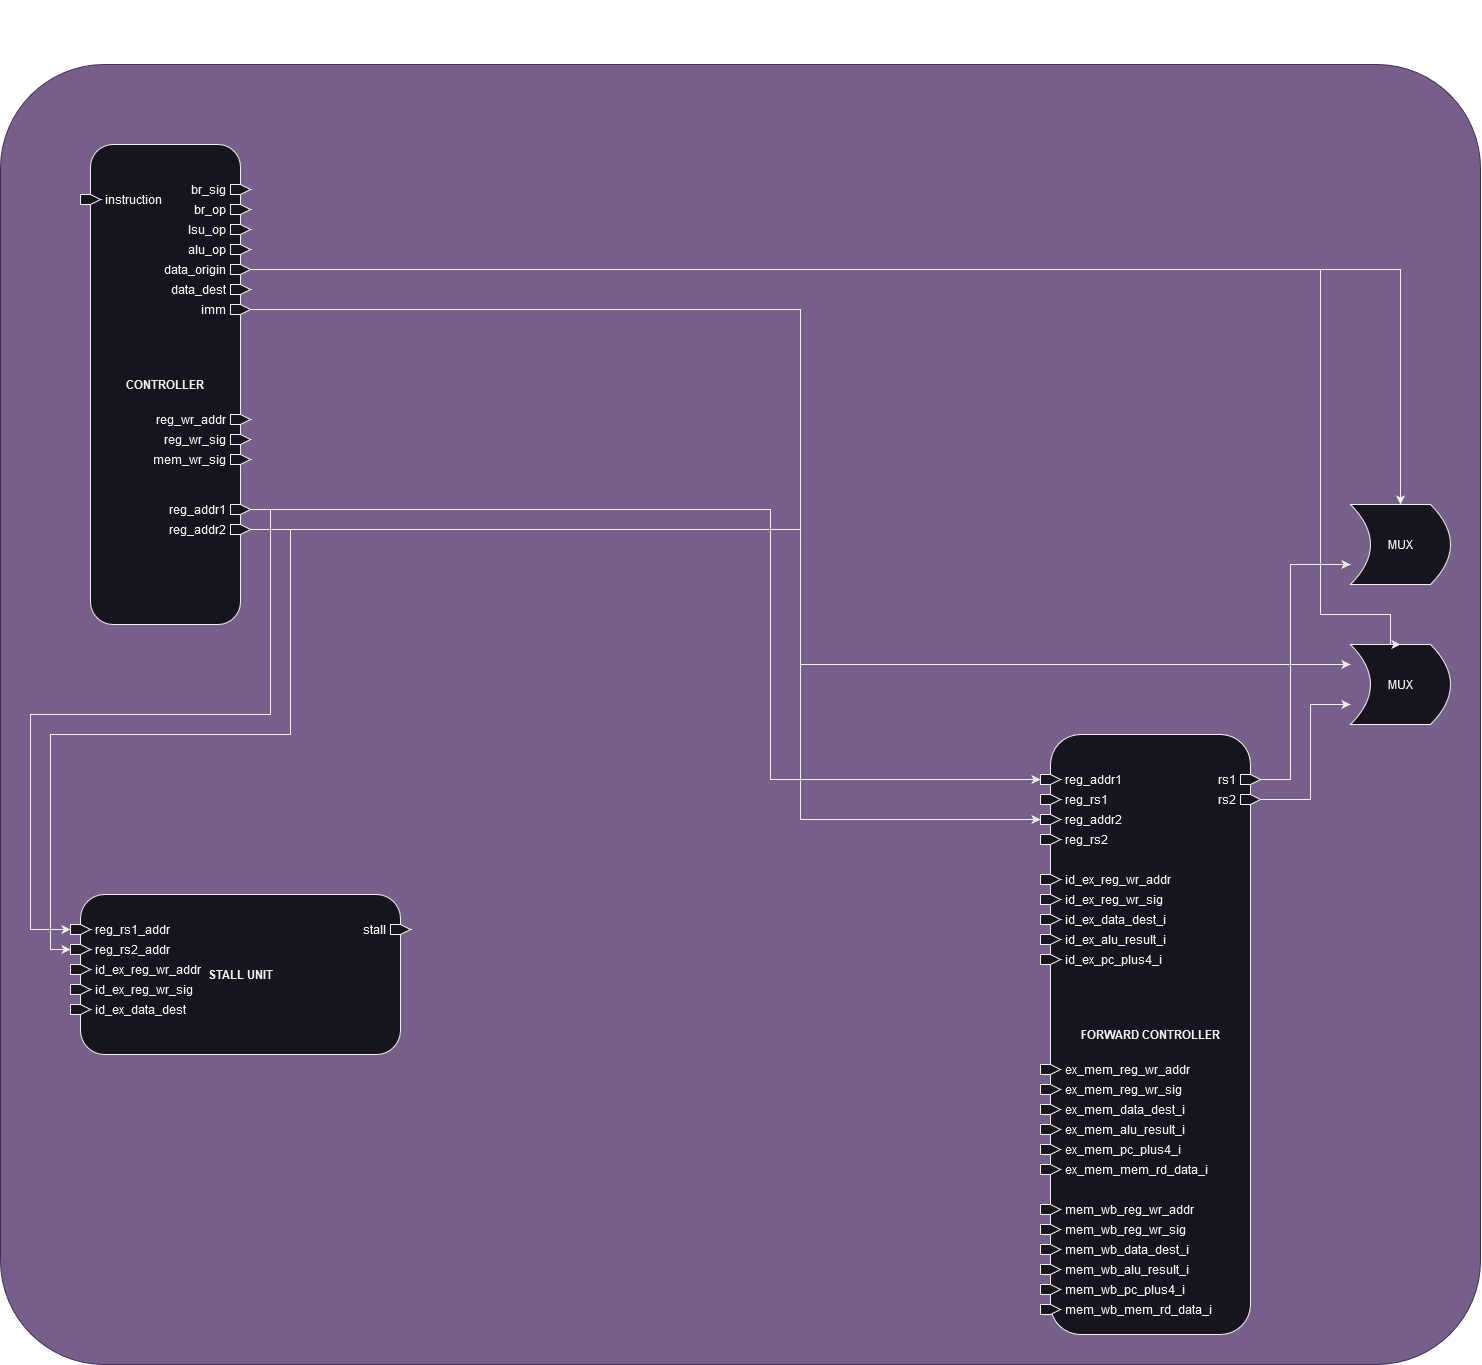

The diagram above was exported from draw.io. Its source (the exported page's mxGraphModel, read from the mxfile embedded in the PNG):
<mxGraphModel dx="3053" dy="2783" grid="1" gridSize="10" guides="1" tooltips="1" connect="1" arrows="1" fold="1" page="1" pageScale="1" pageWidth="850" pageHeight="1100" math="0" shadow="0">
  <root>
    <mxCell id="0" />
    <mxCell id="1" parent="0" />
    <mxCell id="2" value="&lt;h1&gt;DECODE STAGE&lt;/h1&gt;" style="rounded=1;whiteSpace=wrap;html=1;labelPosition=center;verticalLabelPosition=top;align=center;verticalAlign=bottom;arcSize=8;fillColor=#76608a;fontColor=#ffffff;strokeColor=#432D57;" parent="1" vertex="1">
      <mxGeometry x="510" y="-510" width="1480" height="1300" as="geometry" />
    </mxCell>
    <mxCell id="3" value="" style="group" parent="1" vertex="1" connectable="0">
      <mxGeometry x="590" y="-430" width="170" height="490" as="geometry" />
    </mxCell>
    <mxCell id="4" value="&lt;b&gt;CONTROLLER&lt;/b&gt;" style="rounded=1;whiteSpace=wrap;html=1;movable=1;resizable=1;rotatable=1;deletable=1;editable=1;locked=0;connectable=1;" parent="3" vertex="1">
      <mxGeometry x="10" width="150" height="480" as="geometry" />
    </mxCell>
    <mxCell id="5" value="br_sig" style="html=1;shadow=0;dashed=0;align=right;verticalAlign=middle;shape=mxgraph.arrows2.arrow;dy=0;dx=10;notch=0;labelPosition=left;verticalLabelPosition=middle;spacing=5;movable=1;resizable=1;rotatable=1;deletable=1;editable=1;locked=0;connectable=1;" parent="3" vertex="1">
      <mxGeometry x="150" y="40" width="20" height="10" as="geometry" />
    </mxCell>
    <mxCell id="6" value="&lt;div&gt;br_op&lt;/div&gt;" style="html=1;shadow=0;dashed=0;align=right;verticalAlign=middle;shape=mxgraph.arrows2.arrow;dy=0;dx=10;notch=0;labelPosition=left;verticalLabelPosition=middle;spacing=5;movable=1;resizable=1;rotatable=1;deletable=1;editable=1;locked=0;connectable=1;" parent="3" vertex="1">
      <mxGeometry x="150" y="60" width="20" height="10" as="geometry" />
    </mxCell>
    <mxCell id="7" value="lsu_op" style="html=1;shadow=0;dashed=0;align=right;verticalAlign=middle;shape=mxgraph.arrows2.arrow;dy=0;dx=10;notch=0;labelPosition=left;verticalLabelPosition=middle;spacing=5;movable=1;resizable=1;rotatable=1;deletable=1;editable=1;locked=0;connectable=1;" parent="3" vertex="1">
      <mxGeometry x="150" y="80" width="20" height="10" as="geometry" />
    </mxCell>
    <mxCell id="8" value="&lt;div&gt;alu_op&lt;/div&gt;" style="html=1;shadow=0;dashed=0;align=right;verticalAlign=middle;shape=mxgraph.arrows2.arrow;dy=0;dx=10;notch=0;labelPosition=left;verticalLabelPosition=middle;spacing=5;movable=1;resizable=1;rotatable=1;deletable=1;editable=1;locked=0;connectable=1;" parent="3" vertex="1">
      <mxGeometry x="150" y="100" width="20" height="10" as="geometry" />
    </mxCell>
    <mxCell id="9" value="&lt;div&gt;data_origin&lt;/div&gt;" style="html=1;shadow=0;dashed=0;align=right;verticalAlign=middle;shape=mxgraph.arrows2.arrow;dy=0;dx=10;notch=0;labelPosition=left;verticalLabelPosition=middle;spacing=5;movable=1;resizable=1;rotatable=1;deletable=1;editable=1;locked=0;connectable=1;" parent="3" vertex="1">
      <mxGeometry x="150" y="120" width="20" height="10" as="geometry" />
    </mxCell>
    <mxCell id="10" value="data_dest" style="html=1;shadow=0;dashed=0;align=right;verticalAlign=middle;shape=mxgraph.arrows2.arrow;dy=0;dx=10;notch=0;labelPosition=left;verticalLabelPosition=middle;spacing=5;movable=1;resizable=1;rotatable=1;deletable=1;editable=1;locked=0;connectable=1;" parent="3" vertex="1">
      <mxGeometry x="150" y="140" width="20" height="10" as="geometry" />
    </mxCell>
    <mxCell id="11" value="imm" style="html=1;shadow=0;dashed=0;align=right;verticalAlign=middle;shape=mxgraph.arrows2.arrow;dy=0;dx=10;notch=0;labelPosition=left;verticalLabelPosition=middle;spacing=5;movable=1;resizable=1;rotatable=1;deletable=1;editable=1;locked=0;connectable=1;" parent="3" vertex="1">
      <mxGeometry x="150" y="160" width="20" height="10" as="geometry" />
    </mxCell>
    <mxCell id="12" value="reg_addr1" style="html=1;shadow=0;dashed=0;align=right;verticalAlign=middle;shape=mxgraph.arrows2.arrow;dy=0;dx=10;notch=0;labelPosition=left;verticalLabelPosition=middle;spacing=5;movable=1;resizable=1;rotatable=1;deletable=1;editable=1;locked=0;connectable=1;" parent="3" vertex="1">
      <mxGeometry x="150" y="360" width="20" height="10" as="geometry" />
    </mxCell>
    <mxCell id="13" value="reg_addr2" style="html=1;shadow=0;dashed=0;align=right;verticalAlign=middle;shape=mxgraph.arrows2.arrow;dy=0;dx=10;notch=0;labelPosition=left;verticalLabelPosition=middle;spacing=5;movable=1;resizable=1;rotatable=1;deletable=1;editable=1;locked=0;connectable=1;" parent="3" vertex="1">
      <mxGeometry x="150" y="380" width="20" height="10" as="geometry" />
    </mxCell>
    <mxCell id="14" value="reg_wr_addr" style="html=1;shadow=0;dashed=0;align=right;verticalAlign=middle;shape=mxgraph.arrows2.arrow;dy=0;dx=10;notch=0;labelPosition=left;verticalLabelPosition=middle;spacing=5;movable=1;resizable=1;rotatable=1;deletable=1;editable=1;locked=0;connectable=1;" parent="3" vertex="1">
      <mxGeometry x="150" y="270" width="20" height="10" as="geometry" />
    </mxCell>
    <mxCell id="15" value="&lt;div&gt;reg_wr_sig&lt;/div&gt;" style="html=1;shadow=0;dashed=0;align=right;verticalAlign=middle;shape=mxgraph.arrows2.arrow;dy=0;dx=10;notch=0;labelPosition=left;verticalLabelPosition=middle;spacing=5;movable=1;resizable=1;rotatable=1;deletable=1;editable=1;locked=0;connectable=1;" parent="3" vertex="1">
      <mxGeometry x="150" y="290" width="20" height="10" as="geometry" />
    </mxCell>
    <mxCell id="16" value="mem_wr_sig" style="html=1;shadow=0;dashed=0;align=right;verticalAlign=middle;shape=mxgraph.arrows2.arrow;dy=0;dx=10;notch=0;labelPosition=left;verticalLabelPosition=middle;spacing=5;direction=east;movable=1;resizable=1;rotatable=1;deletable=1;editable=1;locked=0;connectable=1;" parent="3" vertex="1">
      <mxGeometry x="150" y="310" width="20" height="10" as="geometry" />
    </mxCell>
    <mxCell id="17" value="instruction" style="html=1;shadow=0;dashed=0;align=left;verticalAlign=middle;shape=mxgraph.arrows2.arrow;dy=0;dx=10;notch=0;labelPosition=right;verticalLabelPosition=middle;spacing=5;movable=1;resizable=1;rotatable=1;deletable=1;editable=1;locked=0;connectable=1;" parent="3" vertex="1">
      <mxGeometry y="50" width="20" height="10" as="geometry" />
    </mxCell>
    <mxCell id="18" style="edgeStyle=orthogonalEdgeStyle;rounded=0;orthogonalLoop=1;jettySize=auto;html=1;entryX=0;entryY=0.5;entryDx=0;entryDy=0;entryPerimeter=0;" parent="1" source="12" target="30" edge="1">
      <mxGeometry relative="1" as="geometry">
        <Array as="points">
          <mxPoint x="1280" y="-65" />
          <mxPoint x="1280" y="205" />
        </Array>
      </mxGeometry>
    </mxCell>
    <mxCell id="19" style="edgeStyle=orthogonalEdgeStyle;rounded=0;orthogonalLoop=1;jettySize=auto;html=1;entryX=0;entryY=0.5;entryDx=0;entryDy=0;entryPerimeter=0;" parent="1" source="13" target="32" edge="1">
      <mxGeometry relative="1" as="geometry">
        <Array as="points">
          <mxPoint x="1310" y="-45" />
          <mxPoint x="1310" y="245" />
        </Array>
      </mxGeometry>
    </mxCell>
    <mxCell id="20" style="edgeStyle=orthogonalEdgeStyle;rounded=0;orthogonalLoop=1;jettySize=auto;html=1;entryX=0;entryY=0.5;entryDx=0;entryDy=0;entryPerimeter=0;" parent="1" source="12" target="54" edge="1">
      <mxGeometry relative="1" as="geometry">
        <Array as="points">
          <mxPoint x="780" y="-65" />
          <mxPoint x="780" y="140" />
          <mxPoint x="540" y="140" />
          <mxPoint x="540" y="355" />
        </Array>
      </mxGeometry>
    </mxCell>
    <mxCell id="21" style="edgeStyle=orthogonalEdgeStyle;rounded=0;orthogonalLoop=1;jettySize=auto;html=1;entryX=0;entryY=0.5;entryDx=0;entryDy=0;entryPerimeter=0;" parent="1" source="13" target="55" edge="1">
      <mxGeometry relative="1" as="geometry">
        <Array as="points">
          <mxPoint x="800" y="-45" />
          <mxPoint x="800" y="160" />
          <mxPoint x="560" y="160" />
        </Array>
      </mxGeometry>
    </mxCell>
    <mxCell id="22" value="MUX" style="shape=dataStorage;whiteSpace=wrap;html=1;fixedSize=1;direction=west;" parent="1" vertex="1">
      <mxGeometry x="1860" y="-70" width="100" height="80" as="geometry" />
    </mxCell>
    <mxCell id="23" value="MUX" style="shape=dataStorage;whiteSpace=wrap;html=1;fixedSize=1;direction=west;" parent="1" vertex="1">
      <mxGeometry x="1860" y="70" width="100" height="80" as="geometry" />
    </mxCell>
    <mxCell id="24" style="edgeStyle=orthogonalEdgeStyle;rounded=0;orthogonalLoop=1;jettySize=auto;html=1;entryX=1;entryY=0.25;entryDx=0;entryDy=0;" parent="1" source="51" target="22" edge="1">
      <mxGeometry relative="1" as="geometry">
        <Array as="points">
          <mxPoint x="1800" y="205" />
          <mxPoint x="1800" y="-10" />
        </Array>
      </mxGeometry>
    </mxCell>
    <mxCell id="25" style="edgeStyle=orthogonalEdgeStyle;rounded=0;orthogonalLoop=1;jettySize=auto;html=1;entryX=1;entryY=0.25;entryDx=0;entryDy=0;" parent="1" source="52" target="23" edge="1">
      <mxGeometry relative="1" as="geometry">
        <Array as="points">
          <mxPoint x="1820" y="225" />
          <mxPoint x="1820" y="130" />
        </Array>
      </mxGeometry>
    </mxCell>
    <mxCell id="26" style="edgeStyle=orthogonalEdgeStyle;rounded=0;orthogonalLoop=1;jettySize=auto;html=1;entryX=1;entryY=0.75;entryDx=0;entryDy=0;" parent="1" source="11" target="23" edge="1">
      <mxGeometry relative="1" as="geometry" />
    </mxCell>
    <mxCell id="27" style="edgeStyle=orthogonalEdgeStyle;rounded=0;orthogonalLoop=1;jettySize=auto;html=1;entryX=0.5;entryY=1;entryDx=0;entryDy=0;" parent="1" source="9" target="22" edge="1">
      <mxGeometry relative="1" as="geometry" />
    </mxCell>
    <mxCell id="28" style="edgeStyle=orthogonalEdgeStyle;rounded=0;orthogonalLoop=1;jettySize=auto;html=1;entryX=0.5;entryY=1;entryDx=0;entryDy=0;" parent="1" source="9" target="23" edge="1">
      <mxGeometry relative="1" as="geometry">
        <Array as="points">
          <mxPoint x="1830" y="-305" />
          <mxPoint x="1830" y="40" />
          <mxPoint x="1900" y="40" />
          <mxPoint x="1900" y="70" />
        </Array>
      </mxGeometry>
    </mxCell>
    <mxCell id="29" value="&lt;b&gt;FORWARD CONTROLLER&lt;/b&gt;" style="rounded=1;whiteSpace=wrap;html=1;movable=1;resizable=1;rotatable=1;deletable=1;editable=1;locked=0;connectable=1;glass=0;shadow=0;" parent="1" vertex="1">
      <mxGeometry x="1560" y="160" width="200" height="600" as="geometry" />
    </mxCell>
    <mxCell id="30" value="&lt;div&gt;reg_addr1&lt;/div&gt;" style="html=1;shadow=0;dashed=0;align=left;verticalAlign=middle;shape=mxgraph.arrows2.arrow;dy=0;dx=10;notch=0;labelPosition=right;verticalLabelPosition=middle;spacing=5;movable=1;resizable=1;rotatable=1;deletable=1;editable=1;locked=0;connectable=1;" parent="1" vertex="1">
      <mxGeometry x="1550" y="200" width="20" height="10" as="geometry" />
    </mxCell>
    <mxCell id="31" value="&lt;div&gt;reg_rs1&lt;/div&gt;" style="html=1;shadow=0;dashed=0;align=left;verticalAlign=middle;shape=mxgraph.arrows2.arrow;dy=0;dx=10;notch=0;labelPosition=right;verticalLabelPosition=middle;spacing=5;movable=1;resizable=1;rotatable=1;deletable=1;editable=1;locked=0;connectable=1;" parent="1" vertex="1">
      <mxGeometry x="1550" y="220" width="20" height="10" as="geometry" />
    </mxCell>
    <mxCell id="32" value="reg_addr2" style="html=1;shadow=0;dashed=0;align=left;verticalAlign=middle;shape=mxgraph.arrows2.arrow;dy=0;dx=10;notch=0;labelPosition=right;verticalLabelPosition=middle;spacing=5;movable=1;resizable=1;rotatable=1;deletable=1;editable=1;locked=0;connectable=1;" parent="1" vertex="1">
      <mxGeometry x="1550" y="240" width="20" height="10" as="geometry" />
    </mxCell>
    <mxCell id="33" value="reg_rs2" style="html=1;shadow=0;dashed=0;align=left;verticalAlign=middle;shape=mxgraph.arrows2.arrow;dy=0;dx=10;notch=0;labelPosition=right;verticalLabelPosition=middle;spacing=5;movable=1;resizable=1;rotatable=1;deletable=1;editable=1;locked=0;connectable=1;" parent="1" vertex="1">
      <mxGeometry x="1550" y="260" width="20" height="10" as="geometry" />
    </mxCell>
    <mxCell id="34" value="id_ex_reg_wr_addr" style="html=1;shadow=0;dashed=0;align=left;verticalAlign=middle;shape=mxgraph.arrows2.arrow;dy=0;dx=10;notch=0;labelPosition=right;verticalLabelPosition=middle;spacing=5;movable=1;resizable=1;rotatable=1;deletable=1;editable=1;locked=0;connectable=1;" parent="1" vertex="1">
      <mxGeometry x="1550" y="300" width="20" height="10" as="geometry" />
    </mxCell>
    <mxCell id="35" value="id_ex_reg_wr_sig" style="html=1;shadow=0;dashed=0;align=left;verticalAlign=middle;shape=mxgraph.arrows2.arrow;dy=0;dx=10;notch=0;labelPosition=right;verticalLabelPosition=middle;spacing=5;movable=1;resizable=1;rotatable=1;deletable=1;editable=1;locked=0;connectable=1;" parent="1" vertex="1">
      <mxGeometry x="1550" y="320" width="20" height="10" as="geometry" />
    </mxCell>
    <mxCell id="36" value="id_ex_data_dest_i" style="html=1;shadow=0;dashed=0;align=left;verticalAlign=middle;shape=mxgraph.arrows2.arrow;dy=0;dx=10;notch=0;labelPosition=right;verticalLabelPosition=middle;spacing=5;movable=1;resizable=1;rotatable=1;deletable=1;editable=1;locked=0;connectable=1;" parent="1" vertex="1">
      <mxGeometry x="1550" y="340" width="20" height="10" as="geometry" />
    </mxCell>
    <mxCell id="37" value="id_ex_alu_result_i" style="html=1;shadow=0;dashed=0;align=left;verticalAlign=middle;shape=mxgraph.arrows2.arrow;dy=0;dx=10;notch=0;labelPosition=right;verticalLabelPosition=middle;spacing=5;movable=1;resizable=1;rotatable=1;deletable=1;editable=1;locked=0;connectable=1;" parent="1" vertex="1">
      <mxGeometry x="1550" y="360" width="20" height="10" as="geometry" />
    </mxCell>
    <mxCell id="38" value="id_ex_pc_plus4_i" style="html=1;shadow=0;dashed=0;align=left;verticalAlign=middle;shape=mxgraph.arrows2.arrow;dy=0;dx=10;notch=0;labelPosition=right;verticalLabelPosition=middle;spacing=5;movable=1;resizable=1;rotatable=1;deletable=1;editable=1;locked=0;connectable=1;" parent="1" vertex="1">
      <mxGeometry x="1550" y="380" width="20" height="10" as="geometry" />
    </mxCell>
    <mxCell id="39" value="ex_mem_reg_wr_addr" style="html=1;shadow=0;dashed=0;align=left;verticalAlign=middle;shape=mxgraph.arrows2.arrow;dy=0;dx=10;notch=0;labelPosition=right;verticalLabelPosition=middle;spacing=5;movable=1;resizable=1;rotatable=1;deletable=1;editable=1;locked=0;connectable=1;" parent="1" vertex="1">
      <mxGeometry x="1550" y="490" width="20" height="10" as="geometry" />
    </mxCell>
    <mxCell id="40" value="ex_mem_reg_wr_sig" style="html=1;shadow=0;dashed=0;align=left;verticalAlign=middle;shape=mxgraph.arrows2.arrow;dy=0;dx=10;notch=0;labelPosition=right;verticalLabelPosition=middle;spacing=5;movable=1;resizable=1;rotatable=1;deletable=1;editable=1;locked=0;connectable=1;" parent="1" vertex="1">
      <mxGeometry x="1550" y="510" width="20" height="10" as="geometry" />
    </mxCell>
    <mxCell id="41" value="ex_mem_data_dest_i" style="html=1;shadow=0;dashed=0;align=left;verticalAlign=middle;shape=mxgraph.arrows2.arrow;dy=0;dx=10;notch=0;labelPosition=right;verticalLabelPosition=middle;spacing=5;movable=1;resizable=1;rotatable=1;deletable=1;editable=1;locked=0;connectable=1;" parent="1" vertex="1">
      <mxGeometry x="1550" y="530" width="20" height="10" as="geometry" />
    </mxCell>
    <mxCell id="42" value="ex_mem_alu_result_i" style="html=1;shadow=0;dashed=0;align=left;verticalAlign=middle;shape=mxgraph.arrows2.arrow;dy=0;dx=10;notch=0;labelPosition=right;verticalLabelPosition=middle;spacing=5;movable=1;resizable=1;rotatable=1;deletable=1;editable=1;locked=0;connectable=1;" parent="1" vertex="1">
      <mxGeometry x="1550" y="550" width="20" height="10" as="geometry" />
    </mxCell>
    <mxCell id="43" value="ex_mem_pc_plus4_i" style="html=1;shadow=0;dashed=0;align=left;verticalAlign=middle;shape=mxgraph.arrows2.arrow;dy=0;dx=10;notch=0;labelPosition=right;verticalLabelPosition=middle;spacing=5;movable=1;resizable=1;rotatable=1;deletable=1;editable=1;locked=0;connectable=1;" parent="1" vertex="1">
      <mxGeometry x="1550" y="570" width="20" height="10" as="geometry" />
    </mxCell>
    <mxCell id="44" value="ex_mem_mem_rd_data_i" style="html=1;shadow=0;dashed=0;align=left;verticalAlign=middle;shape=mxgraph.arrows2.arrow;dy=0;dx=10;notch=0;labelPosition=right;verticalLabelPosition=middle;spacing=5;movable=1;resizable=1;rotatable=1;deletable=1;editable=1;locked=0;connectable=1;" parent="1" vertex="1">
      <mxGeometry x="1550" y="590" width="20" height="10" as="geometry" />
    </mxCell>
    <mxCell id="45" value="mem_wb_reg_wr_addr" style="html=1;shadow=0;dashed=0;align=left;verticalAlign=middle;shape=mxgraph.arrows2.arrow;dy=0;dx=10;notch=0;labelPosition=right;verticalLabelPosition=middle;spacing=5;movable=1;resizable=1;rotatable=1;deletable=1;editable=1;locked=0;connectable=1;" parent="1" vertex="1">
      <mxGeometry x="1550" y="630" width="20" height="10" as="geometry" />
    </mxCell>
    <mxCell id="46" value="mem_wb_reg_wr_sig" style="html=1;shadow=0;dashed=0;align=left;verticalAlign=middle;shape=mxgraph.arrows2.arrow;dy=0;dx=10;notch=0;labelPosition=right;verticalLabelPosition=middle;spacing=5;movable=1;resizable=1;rotatable=1;deletable=1;editable=1;locked=0;connectable=1;" parent="1" vertex="1">
      <mxGeometry x="1550" y="650" width="20" height="10" as="geometry" />
    </mxCell>
    <mxCell id="47" value="mem_wb_data_dest_i" style="html=1;shadow=0;dashed=0;align=left;verticalAlign=middle;shape=mxgraph.arrows2.arrow;dy=0;dx=10;notch=0;labelPosition=right;verticalLabelPosition=middle;spacing=5;movable=1;resizable=1;rotatable=1;deletable=1;editable=1;locked=0;connectable=1;" parent="1" vertex="1">
      <mxGeometry x="1550" y="670" width="20" height="10" as="geometry" />
    </mxCell>
    <mxCell id="48" value="mem_wb_alu_result_i" style="html=1;shadow=0;dashed=0;align=left;verticalAlign=middle;shape=mxgraph.arrows2.arrow;dy=0;dx=10;notch=0;labelPosition=right;verticalLabelPosition=middle;spacing=5;movable=1;resizable=1;rotatable=1;deletable=1;editable=1;locked=0;connectable=1;" parent="1" vertex="1">
      <mxGeometry x="1550" y="690" width="20" height="10" as="geometry" />
    </mxCell>
    <mxCell id="49" value="mem_wb_pc_plus4_i" style="html=1;shadow=0;dashed=0;align=left;verticalAlign=middle;shape=mxgraph.arrows2.arrow;dy=0;dx=10;notch=0;labelPosition=right;verticalLabelPosition=middle;spacing=5;movable=1;resizable=1;rotatable=1;deletable=1;editable=1;locked=0;connectable=1;" parent="1" vertex="1">
      <mxGeometry x="1550" y="710" width="20" height="10" as="geometry" />
    </mxCell>
    <mxCell id="50" value="mem_wb_mem_rd_data_i" style="html=1;shadow=0;dashed=0;align=left;verticalAlign=middle;shape=mxgraph.arrows2.arrow;dy=0;dx=10;notch=0;labelPosition=right;verticalLabelPosition=middle;spacing=5;movable=1;resizable=1;rotatable=1;deletable=1;editable=1;locked=0;connectable=1;" parent="1" vertex="1">
      <mxGeometry x="1550" y="730" width="20" height="10" as="geometry" />
    </mxCell>
    <mxCell id="51" value="&lt;div&gt;rs1&lt;/div&gt;" style="html=1;shadow=0;dashed=0;align=right;verticalAlign=middle;shape=mxgraph.arrows2.arrow;dy=0;dx=10;notch=0;labelPosition=left;verticalLabelPosition=middle;spacing=5;movable=1;resizable=1;rotatable=1;deletable=1;editable=1;locked=0;connectable=1;" parent="1" vertex="1">
      <mxGeometry x="1750" y="200" width="20" height="10" as="geometry" />
    </mxCell>
    <mxCell id="52" value="&lt;div&gt;rs2&lt;/div&gt;" style="html=1;shadow=0;dashed=0;align=right;verticalAlign=middle;shape=mxgraph.arrows2.arrow;dy=0;dx=10;notch=0;labelPosition=left;verticalLabelPosition=middle;spacing=5;movable=1;resizable=1;rotatable=1;deletable=1;editable=1;locked=0;connectable=1;" parent="1" vertex="1">
      <mxGeometry x="1750" y="220" width="20" height="10" as="geometry" />
    </mxCell>
    <mxCell id="53" value="&lt;b&gt;&lt;font style=&quot;font-size: 12px;&quot;&gt;STALL UNIT&lt;/font&gt;&lt;/b&gt;" style="rounded=1;whiteSpace=wrap;html=1;" parent="1" vertex="1">
      <mxGeometry x="590" y="320" width="320" height="160" as="geometry" />
    </mxCell>
    <mxCell id="54" value="reg_rs1_addr" style="html=1;shadow=0;dashed=0;align=left;verticalAlign=middle;shape=mxgraph.arrows2.arrow;dy=0;dx=10;notch=0;labelPosition=right;verticalLabelPosition=middle;spacing=5;movable=1;resizable=1;rotatable=1;deletable=1;editable=1;locked=0;connectable=1;" parent="1" vertex="1">
      <mxGeometry x="580" y="350" width="20" height="10" as="geometry" />
    </mxCell>
    <mxCell id="55" value="reg_rs2_addr" style="html=1;shadow=0;dashed=0;align=left;verticalAlign=middle;shape=mxgraph.arrows2.arrow;dy=0;dx=10;notch=0;labelPosition=right;verticalLabelPosition=middle;spacing=5;movable=1;resizable=1;rotatable=1;deletable=1;editable=1;locked=0;connectable=1;" parent="1" vertex="1">
      <mxGeometry x="580" y="370" width="20" height="10" as="geometry" />
    </mxCell>
    <mxCell id="56" value="id_ex_reg_wr_addr" style="html=1;shadow=0;dashed=0;align=left;verticalAlign=middle;shape=mxgraph.arrows2.arrow;dy=0;dx=10;notch=0;labelPosition=right;verticalLabelPosition=middle;spacing=5;movable=1;resizable=1;rotatable=1;deletable=1;editable=1;locked=0;connectable=1;" parent="1" vertex="1">
      <mxGeometry x="580" y="390" width="20" height="10" as="geometry" />
    </mxCell>
    <mxCell id="57" value="id_ex_reg_wr_sig" style="html=1;shadow=0;dashed=0;align=left;verticalAlign=middle;shape=mxgraph.arrows2.arrow;dy=0;dx=10;notch=0;labelPosition=right;verticalLabelPosition=middle;spacing=5;movable=1;resizable=1;rotatable=1;deletable=1;editable=1;locked=0;connectable=1;" parent="1" vertex="1">
      <mxGeometry x="580" y="410" width="20" height="10" as="geometry" />
    </mxCell>
    <mxCell id="58" value="id_ex_data_dest" style="html=1;shadow=0;dashed=0;align=left;verticalAlign=middle;shape=mxgraph.arrows2.arrow;dy=0;dx=10;notch=0;labelPosition=right;verticalLabelPosition=middle;spacing=5;movable=1;resizable=1;rotatable=1;deletable=1;editable=1;locked=0;connectable=1;" parent="1" vertex="1">
      <mxGeometry x="580" y="430" width="20" height="10" as="geometry" />
    </mxCell>
    <mxCell id="59" value="stall" style="html=1;shadow=0;dashed=0;align=right;verticalAlign=middle;shape=mxgraph.arrows2.arrow;dy=0;dx=10;notch=0;labelPosition=left;verticalLabelPosition=middle;spacing=5;movable=1;resizable=1;rotatable=1;deletable=1;editable=1;locked=0;connectable=1;" parent="1" vertex="1">
      <mxGeometry x="900" y="350" width="20" height="10" as="geometry" />
    </mxCell>
  </root>
</mxGraphModel>